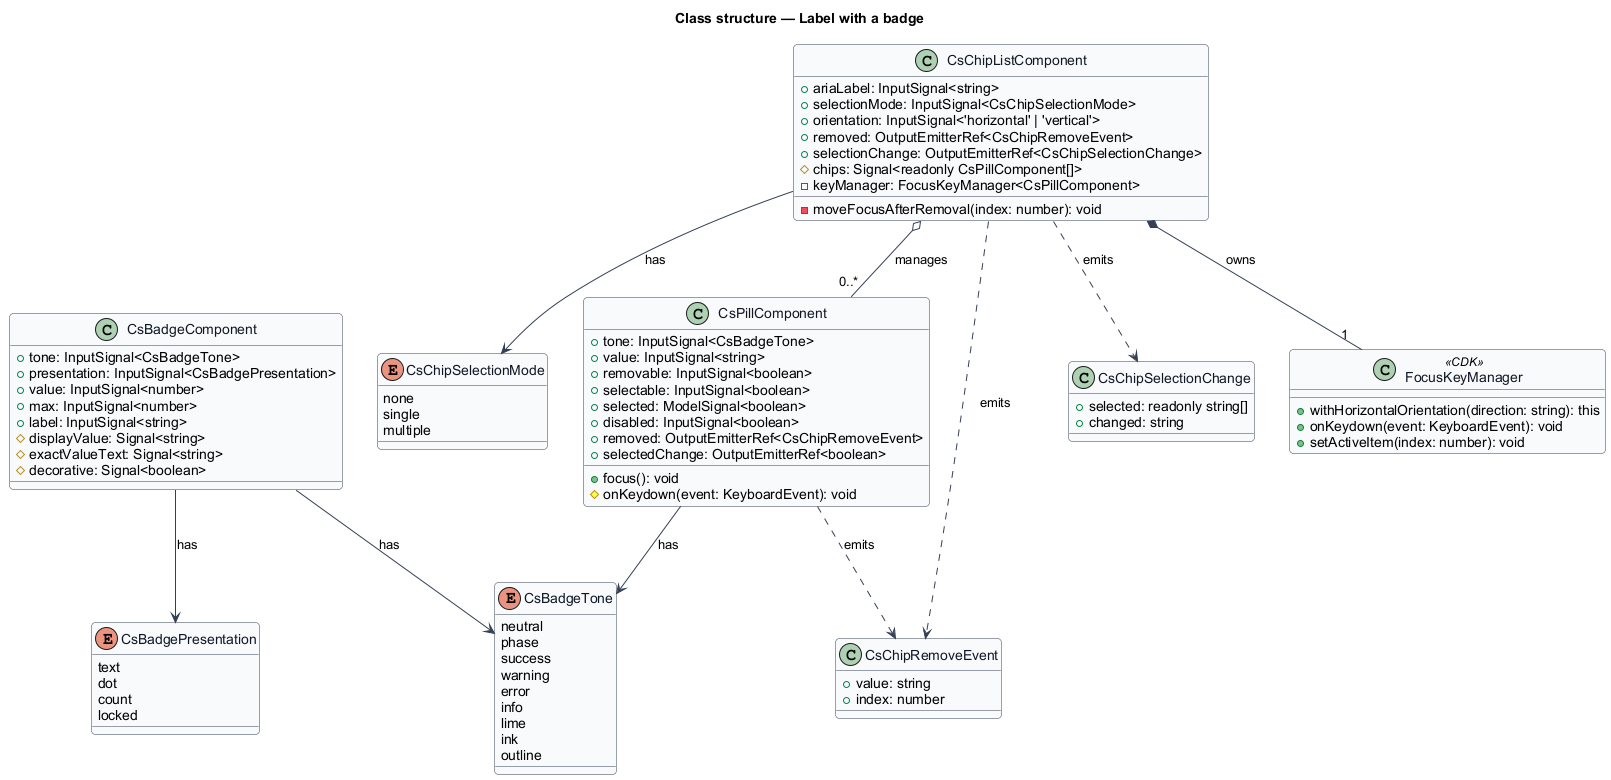

The diagram above was rendered by PlantUML. Its source (embedded in the PNG):
@startuml
' --- shared skin header ---
skinparam backgroundColor #FFFFFF
skinparam shadowing false
skinparam roundcorner 8
skinparam defaultFontName Arial
skinparam ArrowColor #344054
skinparam class {
  BorderColor #344054
  FontColor #101828
  BackgroundColor #F9FAFB
}
' --------------------------
title Class structure — Label with a badge

enum CsBadgeTone {
  neutral
  phase
  success
  warning
  error
  info
  lime
  ink
  outline
}

enum CsBadgePresentation {
  text
  dot
  count
  locked
}

enum CsChipSelectionMode {
  none
  single
  multiple
}

class CsBadgeComponent {
  +tone: InputSignal<CsBadgeTone>
  +presentation: InputSignal<CsBadgePresentation>
  +value: InputSignal<number>
  +max: InputSignal<number>
  +label: InputSignal<string>
  #displayValue: Signal<string>
  #exactValueText: Signal<string>
  #decorative: Signal<boolean>
}

class CsPillComponent {
  +tone: InputSignal<CsBadgeTone>
  +value: InputSignal<string>
  +removable: InputSignal<boolean>
  +selectable: InputSignal<boolean>
  +selected: ModelSignal<boolean>
  +disabled: InputSignal<boolean>
  +removed: OutputEmitterRef<CsChipRemoveEvent>
  +selectedChange: OutputEmitterRef<boolean>
  +focus(): void
  #onKeydown(event: KeyboardEvent): void
}

class CsChipListComponent {
  +ariaLabel: InputSignal<string>
  +selectionMode: InputSignal<CsChipSelectionMode>
  +orientation: InputSignal<'horizontal' | 'vertical'>
  +removed: OutputEmitterRef<CsChipRemoveEvent>
  +selectionChange: OutputEmitterRef<CsChipSelectionChange>
  #chips: Signal<readonly CsPillComponent[]>
  -keyManager: FocusKeyManager<CsPillComponent>
  -moveFocusAfterRemoval(index: number): void
}

class CsChipRemoveEvent {
  +value: string
  +index: number
}

class CsChipSelectionChange {
  +selected: readonly string[]
  +changed: string
}

class FocusKeyManager <<CDK>> {
  +withHorizontalOrientation(direction: string): this
  +onKeydown(event: KeyboardEvent): void
  +setActiveItem(index: number): void
}

CsChipListComponent o-- "0..*" CsPillComponent : manages
CsChipListComponent *-- "1" FocusKeyManager : owns
CsChipListComponent ..> CsChipRemoveEvent : emits
CsChipListComponent ..> CsChipSelectionChange : emits
CsChipListComponent --> CsChipSelectionMode : has
CsPillComponent ..> CsChipRemoveEvent : emits
CsPillComponent --> CsBadgeTone : has
CsBadgeComponent --> CsBadgeTone : has
CsBadgeComponent --> CsBadgePresentation : has
@enduml